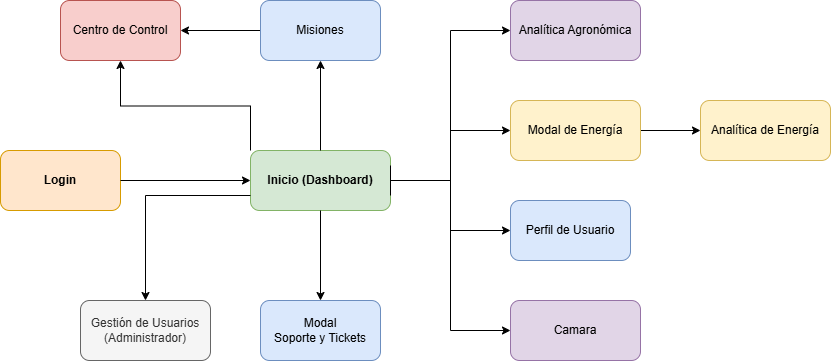

The diagram above was exported from draw.io. Its source (the exported page's mxGraphModel, read from the mxfile embedded in the PNG):
<mxGraphModel dx="1075" dy="581" grid="1" gridSize="10" guides="1" tooltips="1" connect="1" arrows="1" fold="1" page="1" pageScale="1" pageWidth="827" pageHeight="1169" math="0" shadow="0">
  <root>
    <mxCell id="0" />
    <mxCell id="1" parent="0" />
    <mxCell id="vT-EtCD2abAcDY2ef67X-18" parent="1" style="rounded=1;whiteSpace=wrap;html=1;fillColor=#ffe6cc;strokeColor=#d79b00;fontStyle=1" value="Login" vertex="1">
      <mxGeometry height="60" width="120" x="70" y="400" as="geometry" />
    </mxCell>
    <mxCell id="vT-EtCD2abAcDY2ef67X-35" edge="1" parent="1" source="vT-EtCD2abAcDY2ef67X-19" style="edgeStyle=orthogonalEdgeStyle;rounded=0;orthogonalLoop=1;jettySize=auto;html=1;exitX=0;exitY=0;exitDx=0;exitDy=0;">
      <mxGeometry relative="1" as="geometry">
        <mxPoint x="190" y="310" as="targetPoint" />
      </mxGeometry>
    </mxCell>
    <mxCell id="vT-EtCD2abAcDY2ef67X-40" edge="1" parent="1" source="vT-EtCD2abAcDY2ef67X-19" style="edgeStyle=orthogonalEdgeStyle;rounded=0;orthogonalLoop=1;jettySize=auto;html=1;entryX=0;entryY=0.5;entryDx=0;entryDy=0;" target="vT-EtCD2abAcDY2ef67X-39">
      <mxGeometry relative="1" as="geometry" />
    </mxCell>
    <mxCell id="vT-EtCD2abAcDY2ef67X-19" parent="1" style="rounded=1;whiteSpace=wrap;html=1;fillColor=#d5e8d4;strokeColor=#82b366;fontStyle=1;fontColor=#000000;" value="Inicio (Dashboard)" vertex="1">
      <mxGeometry height="60" width="140" x="320" y="400" as="geometry" />
    </mxCell>
    <mxCell id="vT-EtCD2abAcDY2ef67X-36" edge="1" parent="1" source="vT-EtCD2abAcDY2ef67X-20" style="edgeStyle=orthogonalEdgeStyle;rounded=0;orthogonalLoop=1;jettySize=auto;html=1;entryX=1;entryY=0.5;entryDx=0;entryDy=0;" target="vT-EtCD2abAcDY2ef67X-21">
      <mxGeometry relative="1" as="geometry" />
    </mxCell>
    <mxCell id="vT-EtCD2abAcDY2ef67X-20" parent="1" style="rounded=1;whiteSpace=wrap;html=1;fillColor=#dae8fc;strokeColor=#6c8ebf;" value="Misiones" vertex="1">
      <mxGeometry height="60" width="120" x="330" y="250" as="geometry" />
    </mxCell>
    <mxCell id="vT-EtCD2abAcDY2ef67X-21" parent="1" style="rounded=1;whiteSpace=wrap;html=1;fillColor=#f8cecc;strokeColor=#b85450;" value="Centro de Control" vertex="1">
      <mxGeometry height="60" width="120" x="130" y="250" as="geometry" />
    </mxCell>
    <mxCell id="vT-EtCD2abAcDY2ef67X-22" parent="1" style="rounded=1;whiteSpace=wrap;html=1;fillColor=#e1d5e7;strokeColor=#9673a6;" value="Analítica Agronómica" vertex="1">
      <mxGeometry height="60" width="130" x="580" y="250" as="geometry" />
    </mxCell>
    <mxCell id="vT-EtCD2abAcDY2ef67X-38" edge="1" parent="1" source="vT-EtCD2abAcDY2ef67X-23" style="edgeStyle=orthogonalEdgeStyle;rounded=0;orthogonalLoop=1;jettySize=auto;html=1;entryX=0;entryY=0.5;entryDx=0;entryDy=0;">
      <mxGeometry relative="1" as="geometry">
        <mxPoint x="770" y="380" as="targetPoint" />
      </mxGeometry>
    </mxCell>
    <mxCell id="vT-EtCD2abAcDY2ef67X-23" parent="1" style="rounded=1;whiteSpace=wrap;html=1;fillColor=#fff2cc;strokeColor=#d6b656;" value="Modal de Energía" vertex="1">
      <mxGeometry height="60" width="130" x="580" y="350" as="geometry" />
    </mxCell>
    <mxCell id="vT-EtCD2abAcDY2ef67X-24" parent="1" style="rounded=1;whiteSpace=wrap;html=1;fillColor=#dae8fc;strokeColor=#6c8ebf;" value="Perfil de Usuario" vertex="1">
      <mxGeometry height="60" width="120" x="580" y="450" as="geometry" />
    </mxCell>
    <mxCell id="vT-EtCD2abAcDY2ef67X-25" parent="1" style="rounded=1;whiteSpace=wrap;html=1;fillColor=#dae8fc;strokeColor=#6c8ebf;" value="Modal&lt;br&gt;Soporte y Tickets" vertex="1">
      <mxGeometry height="60" width="120" x="330" y="550" as="geometry" />
    </mxCell>
    <mxCell id="vT-EtCD2abAcDY2ef67X-26" parent="1" style="rounded=1;whiteSpace=wrap;html=1;fillColor=#f5f5f5;strokeColor=#666666;fontColor=#333333;" value="Gestión de Usuarios&#10;(Administrador)" vertex="1">
      <mxGeometry height="60" width="130" x="150" y="550" as="geometry" />
    </mxCell>
    <mxCell id="vT-EtCD2abAcDY2ef67X-27" edge="1" parent="1" source="vT-EtCD2abAcDY2ef67X-18" style="edgeStyle=orthogonalEdgeStyle;rounded=0;orthogonalLoop=1;jettySize=auto;html=1;entryX=0;entryY=0.5;entryDx=0;entryDy=0;" target="vT-EtCD2abAcDY2ef67X-19">
      <mxGeometry relative="1" as="geometry" />
    </mxCell>
    <mxCell id="vT-EtCD2abAcDY2ef67X-28" edge="1" parent="1" source="vT-EtCD2abAcDY2ef67X-19" style="edgeStyle=orthogonalEdgeStyle;rounded=0;orthogonalLoop=1;jettySize=auto;html=1;exitX=0.5;exitY=0;exitDx=0;exitDy=0;entryX=0.5;entryY=1;entryDx=0;entryDy=0;" target="vT-EtCD2abAcDY2ef67X-20">
      <mxGeometry relative="1" as="geometry" />
    </mxCell>
    <mxCell id="vT-EtCD2abAcDY2ef67X-30" edge="1" parent="1" source="vT-EtCD2abAcDY2ef67X-19" style="edgeStyle=orthogonalEdgeStyle;rounded=0;orthogonalLoop=1;jettySize=auto;html=1;exitX=1;exitY=0.25;exitDx=0;exitDy=0;entryX=0;entryY=0.5;entryDx=0;entryDy=0;" target="vT-EtCD2abAcDY2ef67X-22">
      <mxGeometry relative="1" as="geometry">
        <Array as="points">
          <mxPoint x="460" y="430" />
          <mxPoint x="520" y="430" />
          <mxPoint x="520" y="280" />
        </Array>
      </mxGeometry>
    </mxCell>
    <mxCell id="vT-EtCD2abAcDY2ef67X-31" edge="1" parent="1" source="vT-EtCD2abAcDY2ef67X-19" style="edgeStyle=orthogonalEdgeStyle;rounded=0;orthogonalLoop=1;jettySize=auto;html=1;exitX=1;exitY=0.5;exitDx=0;exitDy=0;entryX=0;entryY=0.5;entryDx=0;entryDy=0;" target="vT-EtCD2abAcDY2ef67X-23">
      <mxGeometry relative="1" as="geometry" />
    </mxCell>
    <mxCell id="vT-EtCD2abAcDY2ef67X-32" edge="1" parent="1" source="vT-EtCD2abAcDY2ef67X-19" style="edgeStyle=orthogonalEdgeStyle;rounded=0;orthogonalLoop=1;jettySize=auto;html=1;exitX=1;exitY=0.75;exitDx=0;exitDy=0;entryX=0;entryY=0.5;entryDx=0;entryDy=0;" target="vT-EtCD2abAcDY2ef67X-24">
      <mxGeometry relative="1" as="geometry">
        <Array as="points">
          <mxPoint x="460" y="430" />
          <mxPoint x="520" y="430" />
          <mxPoint x="520" y="480" />
        </Array>
      </mxGeometry>
    </mxCell>
    <mxCell id="vT-EtCD2abAcDY2ef67X-33" edge="1" parent="1" source="vT-EtCD2abAcDY2ef67X-19" style="edgeStyle=orthogonalEdgeStyle;rounded=0;orthogonalLoop=1;jettySize=auto;html=1;exitX=0.5;exitY=1;exitDx=0;exitDy=0;entryX=0.5;entryY=0;entryDx=0;entryDy=0;" target="vT-EtCD2abAcDY2ef67X-25">
      <mxGeometry relative="1" as="geometry" />
    </mxCell>
    <mxCell id="vT-EtCD2abAcDY2ef67X-34" edge="1" parent="1" source="vT-EtCD2abAcDY2ef67X-19" style="edgeStyle=orthogonalEdgeStyle;rounded=0;orthogonalLoop=1;jettySize=auto;html=1;exitX=0;exitY=0.75;exitDx=0;exitDy=0;entryX=0.5;entryY=0;entryDx=0;entryDy=0;" target="vT-EtCD2abAcDY2ef67X-26">
      <mxGeometry relative="1" as="geometry">
        <Array as="points">
          <mxPoint x="215" y="445" />
        </Array>
      </mxGeometry>
    </mxCell>
    <mxCell id="vT-EtCD2abAcDY2ef67X-37" parent="1" style="rounded=1;whiteSpace=wrap;html=1;fillColor=#fff2cc;strokeColor=#d6b656;" value="Analítica de Energía" vertex="1">
      <mxGeometry height="60" width="130" x="770" y="350" as="geometry" />
    </mxCell>
    <mxCell id="vT-EtCD2abAcDY2ef67X-39" parent="1" style="rounded=1;whiteSpace=wrap;html=1;fillColor=#e1d5e7;strokeColor=#9673a6;" value="Camara" vertex="1">
      <mxGeometry height="60" width="130" x="580" y="550" as="geometry" />
    </mxCell>
  </root>
</mxGraphModel>